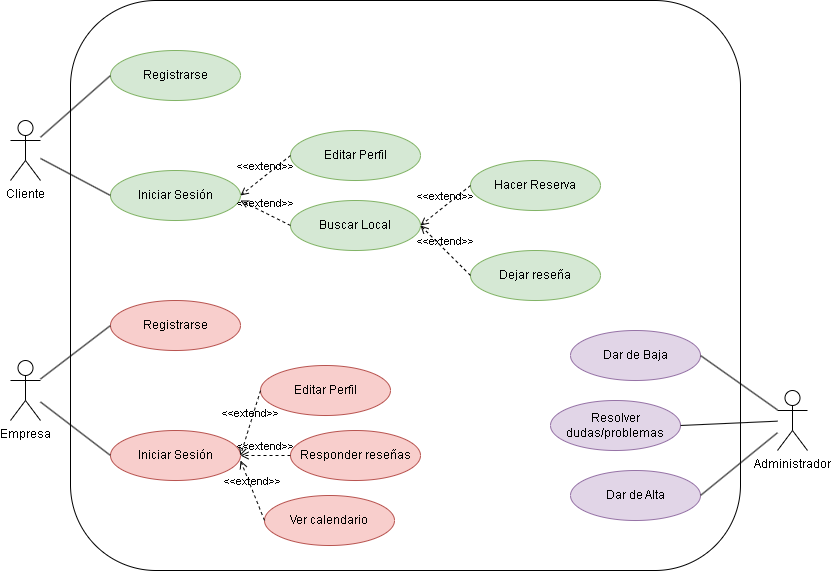

The diagram above was exported from draw.io. Its source (the exported page's mxGraphModel, read from the mxfile embedded in the PNG):
<mxGraphModel dx="1434" dy="788" grid="1" gridSize="10" guides="1" tooltips="1" connect="1" arrows="1" fold="1" page="1" pageScale="1" pageWidth="827" pageHeight="1169" math="0" shadow="0">
  <root>
    <mxCell id="0" />
    <mxCell id="1" parent="0" />
    <mxCell id="pXXJ-yyLuB3R1oxsnLNE-1" value="Cliente&lt;br&gt;" style="shape=umlActor;verticalLabelPosition=bottom;verticalAlign=top;html=1;outlineConnect=0;" vertex="1" parent="1">
      <mxGeometry x="30" y="160" width="30" height="60" as="geometry" />
    </mxCell>
    <mxCell id="pXXJ-yyLuB3R1oxsnLNE-2" value="Administrador" style="shape=umlActor;verticalLabelPosition=bottom;verticalAlign=top;html=1;outlineConnect=0;" vertex="1" parent="1">
      <mxGeometry x="797" y="430" width="30" height="60" as="geometry" />
    </mxCell>
    <mxCell id="pXXJ-yyLuB3R1oxsnLNE-5" value="Empresa" style="shape=umlActor;verticalLabelPosition=bottom;verticalAlign=top;html=1;outlineConnect=0;" vertex="1" parent="1">
      <mxGeometry x="30" y="400" width="30" height="60" as="geometry" />
    </mxCell>
    <mxCell id="pXXJ-yyLuB3R1oxsnLNE-6" value="" style="rounded=1;whiteSpace=wrap;html=1;" vertex="1" parent="1">
      <mxGeometry x="90" y="40" width="670" height="570" as="geometry" />
    </mxCell>
    <mxCell id="pXXJ-yyLuB3R1oxsnLNE-11" value="Registrarse" style="ellipse;whiteSpace=wrap;html=1;fillColor=#d5e8d4;strokeColor=#82b366;" vertex="1" parent="1">
      <mxGeometry x="130" y="90" width="130" height="50" as="geometry" />
    </mxCell>
    <mxCell id="pXXJ-yyLuB3R1oxsnLNE-12" value="Iniciar Sesión" style="ellipse;whiteSpace=wrap;html=1;fillColor=#d5e8d4;strokeColor=#82b366;" vertex="1" parent="1">
      <mxGeometry x="130" y="210" width="130" height="50" as="geometry" />
    </mxCell>
    <mxCell id="pXXJ-yyLuB3R1oxsnLNE-13" value="" style="endArrow=none;html=1;rounded=0;entryX=0;entryY=0.5;entryDx=0;entryDy=0;" edge="1" parent="1" source="pXXJ-yyLuB3R1oxsnLNE-1" target="pXXJ-yyLuB3R1oxsnLNE-12">
      <mxGeometry width="50" height="50" relative="1" as="geometry">
        <mxPoint x="310" y="400" as="sourcePoint" />
        <mxPoint x="360" y="350" as="targetPoint" />
      </mxGeometry>
    </mxCell>
    <mxCell id="pXXJ-yyLuB3R1oxsnLNE-14" value="" style="endArrow=none;html=1;rounded=0;entryX=0;entryY=0.5;entryDx=0;entryDy=0;" edge="1" parent="1" source="pXXJ-yyLuB3R1oxsnLNE-1" target="pXXJ-yyLuB3R1oxsnLNE-11">
      <mxGeometry width="50" height="50" relative="1" as="geometry">
        <mxPoint x="280" y="360" as="sourcePoint" />
        <mxPoint x="330" y="310" as="targetPoint" />
      </mxGeometry>
    </mxCell>
    <mxCell id="pXXJ-yyLuB3R1oxsnLNE-15" value="Editar Perfil" style="ellipse;whiteSpace=wrap;html=1;fillColor=#d5e8d4;strokeColor=#82b366;" vertex="1" parent="1">
      <mxGeometry x="310" y="170" width="130" height="50" as="geometry" />
    </mxCell>
    <mxCell id="pXXJ-yyLuB3R1oxsnLNE-16" value="Buscar Local" style="ellipse;whiteSpace=wrap;html=1;fillColor=#d5e8d4;strokeColor=#82b366;" vertex="1" parent="1">
      <mxGeometry x="310" y="240" width="130" height="50" as="geometry" />
    </mxCell>
    <mxCell id="pXXJ-yyLuB3R1oxsnLNE-23" value="&amp;lt;&amp;lt;extend&amp;gt;&amp;gt;" style="html=1;verticalAlign=bottom;labelBackgroundColor=none;endArrow=open;endFill=0;dashed=1;rounded=0;exitX=0;exitY=0.5;exitDx=0;exitDy=0;entryX=1;entryY=0.5;entryDx=0;entryDy=0;" edge="1" parent="1" source="pXXJ-yyLuB3R1oxsnLNE-15" target="pXXJ-yyLuB3R1oxsnLNE-12">
      <mxGeometry width="160" relative="1" as="geometry">
        <mxPoint x="330" y="340" as="sourcePoint" />
        <mxPoint x="490" y="340" as="targetPoint" />
      </mxGeometry>
    </mxCell>
    <mxCell id="pXXJ-yyLuB3R1oxsnLNE-24" value="&amp;lt;&amp;lt;extend&amp;gt;&amp;gt;" style="html=1;verticalAlign=bottom;labelBackgroundColor=none;endArrow=open;endFill=0;dashed=1;rounded=0;exitX=0;exitY=0.5;exitDx=0;exitDy=0;" edge="1" parent="1" source="pXXJ-yyLuB3R1oxsnLNE-16">
      <mxGeometry width="160" relative="1" as="geometry">
        <mxPoint x="270" y="330" as="sourcePoint" />
        <mxPoint x="260" y="240" as="targetPoint" />
      </mxGeometry>
    </mxCell>
    <mxCell id="pXXJ-yyLuB3R1oxsnLNE-25" value="Hacer Reserva" style="ellipse;whiteSpace=wrap;html=1;fillColor=#d5e8d4;strokeColor=#82b366;" vertex="1" parent="1">
      <mxGeometry x="490" y="200" width="130" height="50" as="geometry" />
    </mxCell>
    <mxCell id="pXXJ-yyLuB3R1oxsnLNE-26" value="Dejar reseña" style="ellipse;whiteSpace=wrap;html=1;fillColor=#d5e8d4;strokeColor=#82b366;" vertex="1" parent="1">
      <mxGeometry x="490" y="290" width="130" height="50" as="geometry" />
    </mxCell>
    <mxCell id="pXXJ-yyLuB3R1oxsnLNE-27" value="&amp;lt;&amp;lt;extend&amp;gt;&amp;gt;" style="html=1;verticalAlign=bottom;labelBackgroundColor=none;endArrow=open;endFill=0;dashed=1;rounded=0;exitX=0;exitY=0.5;exitDx=0;exitDy=0;entryX=1;entryY=0.5;entryDx=0;entryDy=0;" edge="1" parent="1" source="pXXJ-yyLuB3R1oxsnLNE-26" target="pXXJ-yyLuB3R1oxsnLNE-16">
      <mxGeometry width="160" relative="1" as="geometry">
        <mxPoint x="280" y="360" as="sourcePoint" />
        <mxPoint x="440" y="360" as="targetPoint" />
      </mxGeometry>
    </mxCell>
    <mxCell id="pXXJ-yyLuB3R1oxsnLNE-28" value="&amp;lt;&amp;lt;extend&amp;gt;&amp;gt;" style="html=1;verticalAlign=bottom;labelBackgroundColor=none;endArrow=open;endFill=0;dashed=1;rounded=0;exitX=0;exitY=0.5;exitDx=0;exitDy=0;entryX=1;entryY=0.5;entryDx=0;entryDy=0;" edge="1" parent="1" source="pXXJ-yyLuB3R1oxsnLNE-25" target="pXXJ-yyLuB3R1oxsnLNE-16">
      <mxGeometry width="160" relative="1" as="geometry">
        <mxPoint x="320" y="350" as="sourcePoint" />
        <mxPoint x="480" y="350" as="targetPoint" />
      </mxGeometry>
    </mxCell>
    <mxCell id="pXXJ-yyLuB3R1oxsnLNE-29" value="Registrarse" style="ellipse;whiteSpace=wrap;html=1;fillColor=#f8cecc;strokeColor=#b85450;" vertex="1" parent="1">
      <mxGeometry x="130" y="340" width="130" height="50" as="geometry" />
    </mxCell>
    <mxCell id="pXXJ-yyLuB3R1oxsnLNE-30" value="Iniciar Sesión" style="ellipse;whiteSpace=wrap;html=1;fillColor=#f8cecc;strokeColor=#b85450;" vertex="1" parent="1">
      <mxGeometry x="130" y="470" width="130" height="50" as="geometry" />
    </mxCell>
    <mxCell id="pXXJ-yyLuB3R1oxsnLNE-31" value="" style="endArrow=none;html=1;rounded=0;entryX=0;entryY=0.5;entryDx=0;entryDy=0;" edge="1" parent="1" source="pXXJ-yyLuB3R1oxsnLNE-5" target="pXXJ-yyLuB3R1oxsnLNE-29">
      <mxGeometry width="50" height="50" relative="1" as="geometry">
        <mxPoint x="390" y="360" as="sourcePoint" />
        <mxPoint x="440" y="310" as="targetPoint" />
      </mxGeometry>
    </mxCell>
    <mxCell id="pXXJ-yyLuB3R1oxsnLNE-32" value="" style="endArrow=none;html=1;rounded=0;entryX=0;entryY=0.5;entryDx=0;entryDy=0;" edge="1" parent="1" source="pXXJ-yyLuB3R1oxsnLNE-5" target="pXXJ-yyLuB3R1oxsnLNE-30">
      <mxGeometry width="50" height="50" relative="1" as="geometry">
        <mxPoint x="390" y="360" as="sourcePoint" />
        <mxPoint x="440" y="310" as="targetPoint" />
      </mxGeometry>
    </mxCell>
    <mxCell id="pXXJ-yyLuB3R1oxsnLNE-33" value="Editar Perfil" style="ellipse;whiteSpace=wrap;html=1;fillColor=#f8cecc;strokeColor=#b85450;" vertex="1" parent="1">
      <mxGeometry x="280" y="405" width="130" height="50" as="geometry" />
    </mxCell>
    <mxCell id="pXXJ-yyLuB3R1oxsnLNE-34" value="Responder reseñas" style="ellipse;whiteSpace=wrap;html=1;fillColor=#f8cecc;strokeColor=#b85450;" vertex="1" parent="1">
      <mxGeometry x="310" y="470" width="130" height="50" as="geometry" />
    </mxCell>
    <mxCell id="pXXJ-yyLuB3R1oxsnLNE-35" value="Ver calendario" style="ellipse;whiteSpace=wrap;html=1;fillColor=#f8cecc;strokeColor=#b85450;" vertex="1" parent="1">
      <mxGeometry x="284" y="535" width="130" height="50" as="geometry" />
    </mxCell>
    <mxCell id="pXXJ-yyLuB3R1oxsnLNE-37" value="&amp;lt;&amp;lt;extend&amp;gt;&amp;gt;" style="html=1;verticalAlign=bottom;labelBackgroundColor=none;endArrow=open;endFill=0;dashed=1;rounded=0;entryX=1;entryY=0.5;entryDx=0;entryDy=0;exitX=0;exitY=0.5;exitDx=0;exitDy=0;" edge="1" parent="1" source="pXXJ-yyLuB3R1oxsnLNE-33" target="pXXJ-yyLuB3R1oxsnLNE-30">
      <mxGeometry width="160" relative="1" as="geometry">
        <mxPoint x="330" y="340" as="sourcePoint" />
        <mxPoint x="490" y="340" as="targetPoint" />
      </mxGeometry>
    </mxCell>
    <mxCell id="pXXJ-yyLuB3R1oxsnLNE-38" value="&amp;lt;&amp;lt;extend&amp;gt;&amp;gt;" style="html=1;verticalAlign=bottom;labelBackgroundColor=none;endArrow=open;endFill=0;dashed=1;rounded=0;entryX=1;entryY=0.5;entryDx=0;entryDy=0;exitX=0;exitY=0.5;exitDx=0;exitDy=0;" edge="1" parent="1" source="pXXJ-yyLuB3R1oxsnLNE-34" target="pXXJ-yyLuB3R1oxsnLNE-30">
      <mxGeometry width="160" relative="1" as="geometry">
        <mxPoint x="330" y="340" as="sourcePoint" />
        <mxPoint x="490" y="340" as="targetPoint" />
      </mxGeometry>
    </mxCell>
    <mxCell id="pXXJ-yyLuB3R1oxsnLNE-39" value="&amp;lt;&amp;lt;extend&amp;gt;&amp;gt;" style="html=1;verticalAlign=bottom;labelBackgroundColor=none;endArrow=open;endFill=0;dashed=1;rounded=0;exitX=0;exitY=0.5;exitDx=0;exitDy=0;" edge="1" parent="1" source="pXXJ-yyLuB3R1oxsnLNE-35">
      <mxGeometry width="160" relative="1" as="geometry">
        <mxPoint x="330" y="340" as="sourcePoint" />
        <mxPoint x="260" y="500" as="targetPoint" />
      </mxGeometry>
    </mxCell>
    <mxCell id="pXXJ-yyLuB3R1oxsnLNE-40" value="Dar de Baja" style="ellipse;whiteSpace=wrap;html=1;fillColor=#e1d5e7;strokeColor=#9673a6;" vertex="1" parent="1">
      <mxGeometry x="590" y="370" width="130" height="50" as="geometry" />
    </mxCell>
    <mxCell id="pXXJ-yyLuB3R1oxsnLNE-41" value="Dar de Alta" style="ellipse;whiteSpace=wrap;html=1;fillColor=#e1d5e7;strokeColor=#9673a6;" vertex="1" parent="1">
      <mxGeometry x="590" y="510" width="130" height="50" as="geometry" />
    </mxCell>
    <mxCell id="pXXJ-yyLuB3R1oxsnLNE-42" value="Resolver dudas/problemas" style="ellipse;whiteSpace=wrap;html=1;fillColor=#e1d5e7;strokeColor=#9673a6;" vertex="1" parent="1">
      <mxGeometry x="570" y="440" width="130" height="50" as="geometry" />
    </mxCell>
    <mxCell id="pXXJ-yyLuB3R1oxsnLNE-43" value="" style="endArrow=none;html=1;rounded=0;entryX=1;entryY=0.5;entryDx=0;entryDy=0;" edge="1" parent="1" source="pXXJ-yyLuB3R1oxsnLNE-2" target="pXXJ-yyLuB3R1oxsnLNE-40">
      <mxGeometry width="50" height="50" relative="1" as="geometry">
        <mxPoint x="390" y="360" as="sourcePoint" />
        <mxPoint x="440" y="310" as="targetPoint" />
      </mxGeometry>
    </mxCell>
    <mxCell id="pXXJ-yyLuB3R1oxsnLNE-44" value="" style="endArrow=none;html=1;rounded=0;entryX=1;entryY=0.5;entryDx=0;entryDy=0;" edge="1" parent="1" source="pXXJ-yyLuB3R1oxsnLNE-2" target="pXXJ-yyLuB3R1oxsnLNE-42">
      <mxGeometry width="50" height="50" relative="1" as="geometry">
        <mxPoint x="390" y="360" as="sourcePoint" />
        <mxPoint x="440" y="310" as="targetPoint" />
      </mxGeometry>
    </mxCell>
    <mxCell id="pXXJ-yyLuB3R1oxsnLNE-45" value="" style="endArrow=none;html=1;rounded=0;entryX=1;entryY=0.5;entryDx=0;entryDy=0;" edge="1" parent="1" source="pXXJ-yyLuB3R1oxsnLNE-2" target="pXXJ-yyLuB3R1oxsnLNE-41">
      <mxGeometry width="50" height="50" relative="1" as="geometry">
        <mxPoint x="390" y="360" as="sourcePoint" />
        <mxPoint x="440" y="310" as="targetPoint" />
      </mxGeometry>
    </mxCell>
  </root>
</mxGraphModel>